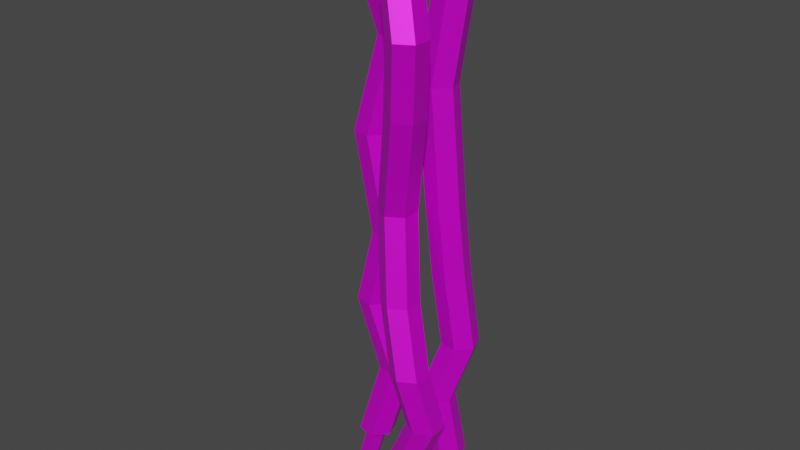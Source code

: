 # Source: Copper_Wires.blend  (saved by Blender 2.93.21; exported with 4.5.12 LTS)
import bpy
from mathutils import Matrix  # noqa: F401  (used for matrix-valued properties, if any)

bpy.ops.wm.read_factory_settings(use_empty=True)
scene = bpy.context.scene
scene.name = 'Scene'

# ---- collections
col_collection = bpy.data.collections.new('Collection'); scene.collection.children.link(col_collection)

# ---- images (referenced by path relative to the original .blend; pixels are not part of the script)
import os
ASSET_DIR = os.environ.get("B2B_ASSET_DIR", "")  # directory of the original .blend (textures are referenced by path, not embedded)
HERE = os.path.dirname(os.path.abspath(__file__))  # packed textures are extracted next to this script under _unpacked/

def load_image(name, relpath, width, height, colorspace="sRGB"):
    """Load a texture the original file referenced (path relative to the .blend, or extracted next to this script)."""
    p = next((c for c in (os.path.join(HERE, relpath), os.path.join(ASSET_DIR, relpath)) if relpath and os.path.exists(c)), "")
    if p:
        img = bpy.data.images.load(p, check_existing=True)
        img.name = name
    else:  # same state as the original file: an image datablock whose file is absent (Cycles renders it pink)
        img = bpy.data.images.new(name, width, height)
        img.source = "FILE"
        img.filepath = "//" + (relpath or name)
    img.colorspace_settings.name = colorspace
    return img
img_wires_texture_png = load_image('Wires_Texture.png', 'Wires.png', 1024, 1024, 'sRGB')

# ---- materials (node trees are filled in below, after node groups)
mat_wiremat = bpy.data.materials.new('WireMat')
mat_wiremat.use_transparent_shadow = False
mat_wiremat.roughness = 0.4364
mat_wiremat.metallic = 0.4682

# ---- material node trees
mat_wiremat.use_nodes = True; mat_wiremat.node_tree.nodes.clear()
_N = mat_wiremat.node_tree.nodes; _L = mat_wiremat.node_tree.links
n0 = _N.new('ShaderNodeBsdfPrincipled'); n0.name = 'Principled BSDF'; n0.location = (10, 300)
n0.distribution = 'GGX'
n0.subsurface_method = 'BURLEY'
n0.inputs[1].default_value = 0.4682
n0.inputs[2].default_value = 0.4364
n0.inputs[3].default_value = 1.45
n0.inputs[27].default_value = (0.0, 0.0, 0.0, 1.0)
n0.inputs[28].default_value = 1.0
n1 = _N.new('ShaderNodeOutputMaterial'); n1.name = 'Material Output'; n1.location = (300, 300)
n2 = _N.new('ShaderNodeNormalMap'); n2.name = 'Normal Map'; n2.location = (-300, -300)
n2.label = 'Normal/Map'
n2.inputs[0].default_value = 0.0
n3 = _N.new('ShaderNodeTexImage'); n3.name = 'Image Texture'; n3.location = (-300, 600)
n3.image = img_wires_texture_png
_L.new(n0.outputs[0], n1.inputs[0])
_L.new(n2.outputs[0], n0.inputs[5])
_L.new(n3.outputs[0], n0.inputs[0])
n1.is_active_output = True

# ---- world
world_world = bpy.data.worlds.new('World'); scene.world = world_world
world_world.use_nodes = True; world_world.node_tree.nodes.clear()
_N = world_world.node_tree.nodes; _L = world_world.node_tree.links
n0 = _N.new('ShaderNodeOutputWorld'); n0.name = 'World Output'; n0.location = (300, 300)
n1 = _N.new('ShaderNodeBackground'); n1.name = 'Background'; n1.location = (10, 300)
n1.inputs[0].default_value = (0.05088, 0.05088, 0.05088, 1.0)
_L.new(n1.outputs[0], n0.inputs[0])
n0.is_active_output = True
world_world.color = (0.05088, 0.05088, 0.05088)
world_world.use_sun_shadow = False
world_world.sun_shadow_jitter_overblur = 0.0

# ---- meshes
me_cylinder_002 = bpy.data.meshes.new('Cylinder.002')
me_cylinder_002.from_pydata([(1.484e-06, -100.0, -56.87), (1.484e-06, 2581.0, -56.87), (49.25, -100.0, -28.44), (49.25, 2581.0, -28.44), (49.25, -100.0, 28.44), (49.25, 2581.0, 28.44), (-4.29e-06, -100.0, 56.87), (-4.29e-06, 2581.0, 56.87), (-49.25, -100.0, 28.44), (-49.25, 2581.0, 28.44), (-49.25, -100.0, -28.44), (-49.25, 2581.0, -28.44), (0.0, -100.0, -100.0), (86.6, -100.0, -50.0), (86.6, 2581.0, -50.0), (0.0, 2581.0, -100.0), (86.6, -100.0, 50.0), (86.6, 2581.0, 50.0), (-8.742e-06, -100.0, 100.0), (-8.742e-06, 2581.0, 100.0), (-86.6, -100.0, 50.0), (-86.6, 2581.0, 50.0), (-86.6, -100.0, -50.0), (-86.6, 2581.0, -50.0), (-22.58, 2771.0, 1.965), (-71.84, 2771.0, -26.47), (-22.58, 2771.0, 58.84), (-71.84, 2771.0, 87.27), (-121.1, 2771.0, 58.84), (-121.1, 2771.0, 1.965), (-64.12, -257.2, -73.4), (-14.87, -257.2, -44.97), (-14.87, -257.2, 11.9), (-64.12, -257.2, 40.34), (-113.4, -257.2, 11.9), (-113.4, -257.2, -44.97), (104.8, 2314.0, -21.3), (191.4, 2314.0, 28.7), (191.4, 2314.0, 128.7), (104.8, 2314.0, 178.7), (18.16, 2314.0, 128.7), (18.16, 2314.0, 28.7), (141.0, 1929.0, -18.54), (141.0, 1929.0, 81.46), (54.45, 1929.0, 131.5), (-32.16, 1929.0, 81.46), (-32.16, 1929.0, -18.54), (54.45, 1929.0, -68.54), (10.81, 1392.0, -124.3), (10.81, 1392.0, -24.31), (-75.8, 1392.0, 25.69), (-162.4, 1392.0, -24.31), (-162.4, 1392.0, -124.3), (-75.8, 1392.0, -174.3), (86.6, 947.5, -50.0), (86.6, 947.5, 50.0), (-8.742e-06, 947.5, 100.0), (-86.6, 947.5, 50.0), (-86.6, 947.5, -50.0), (0.0, 947.5, -100.0), (197.4, 603.8, 11.85), (197.4, 603.8, 111.9), (110.8, 603.8, 161.9), (24.23, 603.8, 111.9), (24.23, 603.8, 11.85), (110.8, 603.8, -38.15), (254.0, 277.5, -50.0), (254.0, 277.5, 50.0), (167.4, 277.5, 100.0), (80.75, 277.5, 50.0), (80.75, 277.5, -50.0), (167.4, 277.5, -100.0), (104.4, -96.71, -245.5), (104.4, 2585.0, -245.5), (48.67, -96.71, -256.6), (48.67, 2585.0, -256.6), (30.43, -96.71, -310.5), (30.43, 2585.0, -310.5), (67.96, -96.71, -353.2), (67.96, 2585.0, -353.2), (123.7, -96.71, -342.1), (123.7, 2585.0, -342.1), (142.0, -96.71, -288.2), (142.0, 2585.0, -288.2), (118.3, -96.71, -204.6), (20.21, -96.71, -224.2), (20.21, 2585.0, -224.2), (118.3, 2585.0, -204.6), (-11.86, -96.71, -318.9), (-11.86, 2585.0, -318.9), (54.13, -96.71, -394.1), (54.13, 2585.0, -394.1), (152.2, -96.71, -374.5), (152.2, 2585.0, -374.5), (184.3, -96.71, -279.8), (184.3, 2585.0, -279.8), (83.7, 2887.0, -291.7), (138.5, 2886.0, -276.5), (69.47, 2889.0, -346.7), (110.0, 2888.0, -386.6), (164.8, 2886.0, -371.4), (179.0, 2885.0, -316.4), (139.6, -319.8, -293.7), (83.81, -319.8, -304.8), (65.57, -319.8, -358.7), (103.1, -319.8, -401.4), (158.9, -319.8, -390.3), (177.1, -319.8, -336.4), (45.95, 2005.0, -166.4), (-52.11, 2005.0, -185.9), (-84.19, 2005.0, -280.6), (-18.2, 2005.0, -355.8), (79.87, 2005.0, -336.2), (111.9, 2005.0, -241.5), (-11.82, 1390.0, -205.5), (-43.9, 1390.0, -300.2), (22.09, 1390.0, -375.3), (120.2, 1390.0, -355.7), (152.2, 1390.0, -261.0), (86.24, 1390.0, -185.9), (20.21, 1006.0, -224.2), (-11.86, 1006.0, -318.9), (54.13, 1006.0, -394.1), (152.2, 1006.0, -374.5), (184.3, 1006.0, -279.8), (118.3, 1006.0, -204.6), (73.48, 612.3, -242.2), (41.4, 612.3, -337.0), (107.4, 612.3, -412.1), (205.5, 612.3, -392.5), (237.5, 612.3, -297.8), (171.5, 612.3, -222.7), (-21.07, 283.9, -175.2), (-53.14, 283.9, -269.9), (12.85, 283.9, -345.0), (110.9, 283.9, -325.4), (143.0, 283.9, -230.7), (77.0, 283.9, -155.6), (-309.5, -87.45, -147.1), (-309.5, 2594.0, -147.1), (-365.3, -87.45, -158.2), (-365.3, 2594.0, -158.2), (-383.5, -87.45, -212.1), (-383.5, 2594.0, -212.1), (-346.0, -87.45, -254.8), (-346.0, 2594.0, -254.8), (-290.2, -87.45, -243.7), (-290.2, 2594.0, -243.7), (-272.0, -87.45, -189.8), (-272.0, 2594.0, -189.8), (-295.7, -87.45, -106.2), (-393.7, -87.45, -125.8), (-393.7, 2594.0, -125.8), (-295.7, 2594.0, -106.2), (-425.8, -87.45, -220.5), (-425.8, 2594.0, -220.5), (-359.8, -87.45, -295.7), (-359.8, 2594.0, -295.7), (-261.8, -87.45, -276.1), (-261.8, 2594.0, -276.1), (-229.7, -87.45, -181.4), (-229.7, 2594.0, -181.4), (-409.6, 2814.0, -153.8), (-353.8, 2814.0, -142.7), (-427.8, 2814.0, -207.7), (-390.3, 2814.0, -250.4), (-334.5, 2814.0, -239.3), (-316.3, 2814.0, -185.4), (-376.5, -306.2, -150.3), (-432.3, -306.2, -161.5), (-450.5, -306.2, -215.3), (-413.0, -306.2, -258.1), (-357.2, -306.2, -246.9), (-339.0, -306.2, -193.1), (-175.9, 2201.0, -146.9), (-273.9, 2201.0, -166.5), (-306.0, 2201.0, -261.2), (-240.0, 2201.0, -336.4), (-142.0, 2201.0, -316.8), (-109.9, 2201.0, -222.1), (-393.7, 1704.0, -125.8), (-425.8, 1704.0, -220.5), (-359.8, 1704.0, -295.7), (-261.8, 1704.0, -276.1), (-229.7, 1704.0, -181.4), (-295.7, 1704.0, -106.2), (-308.6, 1163.0, -152.7), (-340.7, 1163.0, -247.4), (-274.7, 1163.0, -322.5), (-176.6, 1163.0, -302.9), (-144.5, 1163.0, -208.2), (-210.5, 1163.0, -133.1), (-393.7, 757.5, -125.8), (-425.8, 757.5, -220.5), (-359.8, 757.5, -295.7), (-261.8, 757.5, -276.1), (-229.7, 757.5, -181.4), (-295.7, 757.5, -106.2), (-274.9, 351.9, -161.8), (-307.0, 351.9, -256.5), (-241.0, 351.9, -331.7), (-142.9, 351.9, -312.1), (-110.8, 351.9, -217.4), (-176.8, 351.9, -142.2)], [], [(36, 15, 14, 37), (37, 14, 17, 38), (38, 17, 19, 39), (39, 19, 21, 40), (1, 11, 29, 25), (40, 21, 23, 41), (41, 23, 15, 36), (0, 2, 31, 30), (2, 0, 12, 13), (1, 3, 14, 15), (4, 2, 13, 16), (3, 5, 17, 14), (6, 4, 16, 18), (5, 7, 19, 17), (8, 6, 18, 20), (7, 9, 21, 19), (10, 8, 20, 22), (9, 11, 23, 21), (0, 10, 22, 12), (11, 1, 15, 23), (24, 25, 29, 28, 27, 26), (11, 9, 28, 29), (9, 7, 27, 28), (7, 5, 26, 27), (5, 3, 24, 26), (3, 1, 25, 24), (30, 31, 32, 33, 34, 35), (10, 0, 30, 35), (8, 10, 35, 34), (6, 8, 34, 33), (4, 6, 33, 32), (2, 4, 32, 31), (46, 41, 36, 47), (45, 40, 41, 46), (44, 39, 40, 45), (43, 38, 39, 44), (42, 37, 38, 43), (47, 36, 37, 42), (53, 47, 42, 48), (48, 42, 43, 49), (49, 43, 44, 50), (50, 44, 45, 51), (51, 45, 46, 52), (52, 46, 47, 53), (58, 52, 53, 59), (57, 51, 52, 58), (56, 50, 51, 57), (55, 49, 50, 56), (54, 48, 49, 55), (59, 53, 48, 54), (65, 59, 54, 60), (60, 54, 55, 61), (61, 55, 56, 62), (62, 56, 57, 63), (63, 57, 58, 64), (64, 58, 59, 65), (70, 64, 65, 71), (69, 63, 64, 70), (68, 62, 63, 69), (67, 61, 62, 68), (66, 60, 61, 67), (71, 65, 60, 66), (12, 71, 66, 13), (13, 66, 67, 16), (16, 67, 68, 18), (18, 68, 69, 20), (20, 69, 70, 22), (22, 70, 71, 12), (108, 87, 86, 109), (109, 86, 89, 110), (110, 89, 91, 111), (111, 91, 93, 112), (73, 83, 101, 97), (112, 93, 95, 113), (113, 95, 87, 108), (72, 74, 103, 102), (74, 72, 84, 85), (73, 75, 86, 87), (76, 74, 85, 88), (75, 77, 89, 86), (78, 76, 88, 90), (77, 79, 91, 89), (80, 78, 90, 92), (79, 81, 93, 91), (82, 80, 92, 94), (81, 83, 95, 93), (72, 82, 94, 84), (83, 73, 87, 95), (96, 97, 101, 100, 99, 98), (83, 81, 100, 101), (81, 79, 99, 100), (79, 77, 98, 99), (77, 75, 96, 98), (75, 73, 97, 96), (102, 103, 104, 105, 106, 107), (82, 72, 102, 107), (80, 82, 107, 106), (78, 80, 106, 105), (76, 78, 105, 104), (74, 76, 104, 103), (118, 113, 108, 119), (117, 112, 113, 118), (116, 111, 112, 117), (115, 110, 111, 116), (114, 109, 110, 115), (119, 108, 109, 114), (125, 119, 114, 120), (120, 114, 115, 121), (121, 115, 116, 122), (122, 116, 117, 123), (123, 117, 118, 124), (124, 118, 119, 125), (130, 124, 125, 131), (129, 123, 124, 130), (128, 122, 123, 129), (127, 121, 122, 128), (126, 120, 121, 127), (131, 125, 120, 126), (137, 131, 126, 132), (132, 126, 127, 133), (133, 127, 128, 134), (134, 128, 129, 135), (135, 129, 130, 136), (136, 130, 131, 137), (94, 136, 137, 84), (92, 135, 136, 94), (90, 134, 135, 92), (88, 133, 134, 90), (85, 132, 133, 88), (84, 137, 132, 85), (174, 153, 152, 175), (175, 152, 155, 176), (176, 155, 157, 177), (177, 157, 159, 178), (139, 149, 167, 163), (178, 159, 161, 179), (179, 161, 153, 174), (138, 140, 169, 168), (140, 138, 150, 151), (139, 141, 152, 153), (142, 140, 151, 154), (141, 143, 155, 152), (144, 142, 154, 156), (143, 145, 157, 155), (146, 144, 156, 158), (145, 147, 159, 157), (148, 146, 158, 160), (147, 149, 161, 159), (138, 148, 160, 150), (149, 139, 153, 161), (162, 163, 167, 166, 165, 164), (149, 147, 166, 167), (147, 145, 165, 166), (145, 143, 164, 165), (143, 141, 162, 164), (141, 139, 163, 162), (168, 169, 170, 171, 172, 173), (148, 138, 168, 173), (146, 148, 173, 172), (144, 146, 172, 171), (142, 144, 171, 170), (140, 142, 170, 169), (184, 179, 174, 185), (183, 178, 179, 184), (182, 177, 178, 183), (181, 176, 177, 182), (180, 175, 176, 181), (185, 174, 175, 180), (191, 185, 180, 186), (186, 180, 181, 187), (187, 181, 182, 188), (188, 182, 183, 189), (189, 183, 184, 190), (190, 184, 185, 191), (196, 190, 191, 197), (195, 189, 190, 196), (194, 188, 189, 195), (193, 187, 188, 194), (192, 186, 187, 193), (197, 191, 186, 192), (203, 197, 192, 198), (198, 192, 193, 199), (199, 193, 194, 200), (200, 194, 195, 201), (201, 195, 196, 202), (202, 196, 197, 203), (160, 202, 203, 150), (158, 201, 202, 160), (156, 200, 201, 158), (154, 199, 200, 156), (151, 198, 199, 154), (150, 203, 198, 151)])
me_cylinder_002.polygons.foreach_set('use_smooth', [True] * 192)
_k = set([(0, 2), (0, 10), (0, 30), (1, 3), (1, 11), (1, 25), (2, 4), (2, 31), (3, 5), (3, 24), (4, 6), (4, 32), (5, 7), (5, 26), (6, 8), (6, 33), (7, 9), (7, 27), (8, 10), (8, 34), (9, 11), (9, 28), (10, 35), (11, 29), (12, 13), (12, 22), (12, 71), (13, 16), (13, 66), (14, 15), (14, 17), (14, 37), (15, 23), (15, 36), (16, 18), (16, 67), (17, 19), (17, 38), (18, 20), (18, 68), (19, 21), (19, 39), (20, 22), (20, 69), (21, 23), (21, 40), (22, 70), (23, 41), (24, 25), (24, 26), (25, 29), (26, 27), (27, 28), (28, 29), (30, 31), (30, 35), (31, 32), (32, 33), (33, 34), (34, 35), (36, 37), (36, 41), (36, 47), (37, 38), (37, 42), (38, 39), (38, 43), (39, 40), (39, 44), (40, 41), (40, 45), (41, 46), (42, 43), (42, 48), (43, 44), (43, 49), (44, 50), (45, 46), (45, 51), (46, 47), (46, 52), (47, 53), (48, 49), (48, 53), (48, 54), (49, 50), (49, 55), (50, 51), (50, 56), (51, 52), (51, 57), (52, 53), (52, 58), (53, 59), (54, 55), (54, 59), (54, 60), (55, 56), (55, 61), (56, 57), (56, 62), (57, 58), (57, 63), (58, 59), (58, 64), (59, 65), (60, 61), (60, 65), (60, 66), (61, 62), (61, 67), (62, 63), (62, 68), (63, 64), (63, 69), (64, 65), (64, 70), (65, 71), (66, 67), (66, 71), (67, 68), (68, 69), (69, 70), (70, 71), (72, 74), (72, 82), (72, 102), (73, 75), (73, 83), (73, 97), (74, 76), (74, 103), (75, 77), (75, 96), (76, 78), (76, 104), (77, 79), (77, 98), (78, 80), (78, 105), (79, 81), (79, 99), (80, 82), (80, 106), (81, 83), (81, 100), (82, 107), (83, 101), (84, 85), (84, 94), (84, 137), (85, 88), (85, 132), (86, 87), (86, 89), (86, 109), (87, 95), (87, 108), (88, 90), (88, 133), (89, 91), (89, 110), (90, 92), (90, 134), (91, 93), (91, 111), (92, 94), (92, 135), (93, 95), (93, 112), (94, 136), (95, 113), (96, 97), (96, 98), (97, 101), (98, 99), (99, 100), (100, 101), (102, 103), (102, 107), (103, 104), (104, 105), (105, 106), (106, 107), (108, 109), (108, 113), (108, 119), (109, 110), (109, 114), (110, 111), (110, 115), (111, 112), (111, 116), (112, 113), (112, 117), (113, 118), (114, 115), (114, 119), (114, 120), (115, 121), (116, 117), (116, 122), (117, 118), (117, 123), (118, 124), (119, 125), (120, 121), (120, 126), (121, 122), (121, 127), (122, 128), (123, 124), (123, 129), (124, 125), (124, 130), (125, 131), (126, 127), (126, 131), (126, 132), (127, 128), (127, 133), (128, 129), (128, 134), (129, 130), (129, 135), (130, 131), (130, 136), (131, 137), (132, 133), (132, 137), (133, 134), (134, 135), (135, 136), (136, 137), (138, 140), (138, 148), (138, 168), (139, 141), (139, 149), (139, 163), (140, 142), (140, 169), (141, 143), (141, 162), (142, 144), (142, 170), (143, 145), (143, 164), (144, 146), (144, 171), (145, 147), (145, 165), (146, 148), (146, 172), (147, 149), (147, 166), (148, 173), (149, 167), (150, 151), (150, 160), (150, 203), (151, 154), (151, 198), (152, 153), (152, 155), (152, 175), (153, 161), (153, 174), (154, 156), (154, 199), (155, 157), (155, 176), (156, 158), (156, 200), (157, 159), (157, 177), (158, 160), (158, 201), (159, 161), (159, 178), (160, 202), (161, 179), (162, 163), (162, 164), (163, 167), (164, 165), (165, 166), (166, 167), (168, 169), (168, 173), (169, 170), (170, 171), (171, 172), (172, 173), (174, 175), (174, 179), (174, 185), (175, 176), (175, 180), (176, 177), (176, 181), (177, 178), (177, 182), (178, 179), (178, 183), (179, 184), (180, 181), (180, 185), (180, 186), (181, 182), (181, 187), (182, 183), (182, 188), (183, 184), (183, 189), (184, 185), (184, 190), (185, 191), (186, 187), (186, 191), (186, 192), (187, 188), (187, 193), (188, 189), (188, 194), (189, 190), (189, 195), (190, 191), (190, 196), (191, 197), (192, 193), (192, 197), (192, 198), (193, 194), (193, 199), (194, 195), (194, 200), (195, 196), (195, 201), (196, 197), (196, 202), (197, 203), (198, 199), (198, 203), (199, 200), (200, 201), (201, 202), (202, 203)])
me_cylinder_002.attributes.new('sharp_edge', 'BOOLEAN', 'EDGE').data.foreach_set('value', [ (min(e.vertices), max(e.vertices)) in _k for e in me_cylinder_002.edges])
_uv = me_cylinder_002.uv_layers.new(name='UVMap')
_uv.uv.foreach_set('vector', [0.3799, 0.8711, 0.3781, 0.9504, 0.3573, 0.9433, 0.348, 0.866, 0.348, 0.866, 0.3573, 0.9433, 0.3306, 0.9423, 0.3197, 0.8658, 0.3197, 0.8658, 0.3306, 0.9423, 0.3026, 0.9547, 0.291, 0.8702, 0.291, 0.8702, 0.3026, 0.9547, 0.2793, 0.9867, 0.2581, 0.8792, 0.7657, 0.5608, 0.7666, 0.5867, 0.7056, 0.6011, 0.7097, 0.5892, 0.4506, 0.8803, 0.4165, 0.9709, 0.3952, 0.9579, 0.4168, 0.8772, 0.4168, 0.8772, 0.3952, 0.9579, 0.3781, 0.9504, 0.3799, 0.8711, 0.666, 0.6843, 0.6663, 0.652, 0.7176, 0.6794, 0.7181, 0.6879, 0.3452, 0.03473, 0.3631, 0.02846, 0.3668, 0.03976, 0.3454, 0.04702, 0.3731, 0.961, 0.3538, 0.9564, 0.3573, 0.9433, 0.3781, 0.9504, 0.3256, 0.03465, 0.3452, 0.03473, 0.3454, 0.04702, 0.3217, 0.04663, 0.3538, 0.9564, 0.3323, 0.9569, 0.3306, 0.9423, 0.3573, 0.9433, 0.3079, 0.02755, 0.3256, 0.03465, 0.3217, 0.04663, 0.3003, 0.03662, 0.3323, 0.9569, 0.3122, 0.9672, 0.3026, 0.9547, 0.3306, 0.9423, 0.2955, 0.01213, 0.3079, 0.02755, 0.3003, 0.03662, 0.2807, 0.01441, 0.3122, 0.9672, 0.2997, 0.9886, 0.2793, 0.9867, 0.3026, 0.9547, 0.379, 0.01756, 0.3928, 0.0002066, 0.4113, 0.005828, 0.3867, 0.02832, 0.4044, 0.9766, 0.3899, 0.9664, 0.3952, 0.9579, 0.4165, 0.9709, 0.3631, 0.02846, 0.379, 0.01756, 0.3867, 0.02832, 0.3668, 0.03976, 0.3899, 0.9664, 0.3731, 0.961, 0.3781, 0.9504, 0.3952, 0.9579, 0.7083, 0.579, 0.7097, 0.5892, 0.7056, 0.6011, 0.6677, 0.6131, 0.6857, 0.5815, 0.6988, 0.5755, 0.7666, 0.5867, 0.7666, 0.613, 0.6677, 0.6131, 0.7056, 0.6011, 0.6801, 0.5177, 0.7069, 0.5185, 0.6857, 0.5815, 0.6677, 0.6131, 0.7069, 0.5185, 0.7328, 0.5219, 0.6988, 0.5755, 0.6857, 0.5815, 0.7328, 0.5219, 0.7544, 0.537, 0.7083, 0.579, 0.6988, 0.5755, 0.7544, 0.537, 0.7657, 0.5608, 0.7097, 0.5892, 0.7083, 0.579, 0.7181, 0.6879, 0.7176, 0.6794, 0.7252, 0.6713, 0.7388, 0.6731, 0.7464, 0.6929, 0.7266, 0.6925, 0.6775, 0.7132, 0.666, 0.6843, 0.7181, 0.6879, 0.7266, 0.6925, 0.6891, 0.7335, 0.6775, 0.7132, 0.7266, 0.6925, 0.7464, 0.6929, 0.7155, 0.6164, 0.7464, 0.6202, 0.7464, 0.6929, 0.7388, 0.6731, 0.6858, 0.6268, 0.7155, 0.6164, 0.7388, 0.6731, 0.7252, 0.6713, 0.6663, 0.652, 0.6858, 0.6268, 0.7252, 0.6713, 0.7176, 0.6794, 0.4188, 0.7338, 0.4168, 0.8772, 0.3799, 0.8711, 0.3831, 0.7358, 0.4531, 0.7397, 0.4506, 0.8803, 0.4168, 0.8772, 0.4188, 0.7338, 0.2833, 0.7479, 0.291, 0.8702, 0.2581, 0.8792, 0.2496, 0.7419, 0.3172, 0.7492, 0.3197, 0.8658, 0.291, 0.8702, 0.2833, 0.7479, 0.3502, 0.7436, 0.348, 0.866, 0.3197, 0.8658, 0.3172, 0.7492, 0.3831, 0.7358, 0.3799, 0.8711, 0.348, 0.866, 0.3502, 0.7436, 0.3879, 0.5385, 0.3831, 0.7358, 0.3502, 0.7436, 0.3528, 0.5397, 0.3528, 0.5397, 0.3502, 0.7436, 0.3172, 0.7492, 0.3145, 0.5402, 0.3145, 0.5402, 0.3172, 0.7492, 0.2833, 0.7479, 0.2749, 0.5393, 0.2749, 0.5393, 0.2833, 0.7479, 0.2496, 0.7419, 0.2378, 0.5379, 0.4557, 0.5386, 0.4531, 0.7397, 0.4188, 0.7338, 0.4215, 0.5381, 0.4215, 0.5381, 0.4188, 0.7338, 0.3831, 0.7358, 0.3879, 0.5385, 0.4209, 0.3848, 0.4215, 0.5381, 0.3879, 0.5385, 0.3853, 0.3806, 0.4549, 0.379, 0.4557, 0.5386, 0.4215, 0.5381, 0.4209, 0.3848, 0.2803, 0.3673, 0.2749, 0.5393, 0.2378, 0.5379, 0.2467, 0.3757, 0.3163, 0.3641, 0.3145, 0.5402, 0.2749, 0.5393, 0.2803, 0.3673, 0.3515, 0.3703, 0.3528, 0.5397, 0.3145, 0.5402, 0.3163, 0.3641, 0.3853, 0.3806, 0.3879, 0.5385, 0.3528, 0.5397, 0.3515, 0.3703, 0.3833, 0.2464, 0.3853, 0.3806, 0.3515, 0.3703, 0.3489, 0.2403, 0.3489, 0.2403, 0.3515, 0.3703, 0.3163, 0.3641, 0.3159, 0.2398, 0.3159, 0.2398, 0.3163, 0.3641, 0.2803, 0.3673, 0.2858, 0.2447, 0.2858, 0.2447, 0.2803, 0.3673, 0.2467, 0.3757, 0.2538, 0.2493, 0.4557, 0.2495, 0.4549, 0.379, 0.4209, 0.3848, 0.4193, 0.2517, 0.4193, 0.2517, 0.4209, 0.3848, 0.3853, 0.3806, 0.3833, 0.2464, 0.4037, 0.1338, 0.4193, 0.2517, 0.3833, 0.2464, 0.3738, 0.1386, 0.4388, 0.1318, 0.4557, 0.2495, 0.4193, 0.2517, 0.4037, 0.1338, 0.2946, 0.1431, 0.2858, 0.2447, 0.2538, 0.2493, 0.2627, 0.1352, 0.3226, 0.1459, 0.3159, 0.2398, 0.2858, 0.2447, 0.2946, 0.1431, 0.3478, 0.1433, 0.3489, 0.2403, 0.3159, 0.2398, 0.3226, 0.1459, 0.3738, 0.1386, 0.3833, 0.2464, 0.3489, 0.2403, 0.3478, 0.1433, 0.3668, 0.03976, 0.3738, 0.1386, 0.3478, 0.1433, 0.3454, 0.04702, 0.3454, 0.04702, 0.3478, 0.1433, 0.3226, 0.1459, 0.3217, 0.04663, 0.3217, 0.04663, 0.3226, 0.1459, 0.2946, 0.1431, 0.3003, 0.03662, 0.3003, 0.03662, 0.2946, 0.1431, 0.2627, 0.1352, 0.2807, 0.01441, 0.4113, 0.005828, 0.4388, 0.1318, 0.4037, 0.1338, 0.3867, 0.02832, 0.3867, 0.02832, 0.4037, 0.1338, 0.3738, 0.1386, 0.3668, 0.03976, 0.09523, 0.2128, 0.102, 0.04857, 0.1272, 0.05134, 0.1296, 0.2147, 0.1296, 0.2147, 0.1272, 0.05134, 0.1544, 0.04728, 0.1639, 0.2147, 0.1639, 0.2147, 0.1544, 0.04728, 0.1821, 0.03524, 0.1995, 0.2127, 0.1995, 0.2127, 0.1821, 0.03524, 0.2119, 0.00674, 0.2374, 0.2098, 0.7444, 0.001732, 0.7692, 0.0004248, 0.7791, 0.1001, 0.7657, 0.08805, 0.02255, 0.2056, 0.05567, 0.02123, 0.07949, 0.04041, 0.05963, 0.2094, 0.05963, 0.2094, 0.07949, 0.04041, 0.102, 0.04857, 0.09523, 0.2128, 0.7115, 0.5112, 0.6864, 0.4934, 0.7418, 0.4399, 0.7517, 0.446, 0.1179, 0.9637, 0.09767, 0.9688, 0.09394, 0.9557, 0.1181, 0.9507, 0.1058, 0.0358, 0.128, 0.03683, 0.1272, 0.05134, 0.102, 0.04857, 0.1377, 0.9645, 0.1179, 0.9637, 0.1181, 0.9507, 0.1413, 0.953, 0.128, 0.03683, 0.1511, 0.03224, 0.1544, 0.04728, 0.1272, 0.05134, 0.1552, 0.9701, 0.1377, 0.9645, 0.1413, 0.953, 0.1615, 0.9611, 0.1511, 0.03224, 0.173, 0.02092, 0.1821, 0.03524, 0.1544, 0.04728, 0.1683, 0.9835, 0.1552, 0.9701, 0.1615, 0.9611, 0.1821, 0.9799, 0.173, 0.02092, 0.1903, 0.0002066, 0.2119, 0.00674, 0.1821, 0.03524, 0.07881, 0.9802, 0.06388, 0.9998, 0.04369, 0.9946, 0.07001, 0.9677, 0.07061, 0.01634, 0.08605, 0.03017, 0.07949, 0.04041, 0.05567, 0.02123, 0.09767, 0.9688, 0.07881, 0.9802, 0.07001, 0.9677, 0.09394, 0.9557, 0.08605, 0.03017, 0.1058, 0.0358, 0.102, 0.04857, 0.07949, 0.04041, 0.7552, 0.08755, 0.7657, 0.08805, 0.7791, 0.1001, 0.7956, 0.1777, 0.7459, 0.1114, 0.7493, 0.09662, 0.7692, 0.0004248, 0.7956, 0.0002066, 0.7956, 0.1777, 0.7791, 0.1001, 0.666, 0.05798, 0.6824, 0.03834, 0.7459, 0.1114, 0.7956, 0.1777, 0.6824, 0.03834, 0.6998, 0.02079, 0.7493, 0.09662, 0.7459, 0.1114, 0.6998, 0.02079, 0.7208, 0.008334, 0.7552, 0.08755, 0.7493, 0.09662, 0.7208, 0.008334, 0.7444, 0.001732, 0.7657, 0.08805, 0.7552, 0.08755, 0.7517, 0.446, 0.7418, 0.4399, 0.7364, 0.4299, 0.7433, 0.4176, 0.773, 0.4101, 0.7646, 0.4395, 0.7419, 0.517, 0.7115, 0.5112, 0.7517, 0.446, 0.7646, 0.4395, 0.773, 0.5173, 0.7419, 0.517, 0.7646, 0.4395, 0.773, 0.4101, 0.666, 0.4366, 0.666, 0.4058, 0.773, 0.4101, 0.7433, 0.4176, 0.6706, 0.467, 0.666, 0.4366, 0.7433, 0.4176, 0.7364, 0.4299, 0.6864, 0.4934, 0.6706, 0.467, 0.7364, 0.4299, 0.7418, 0.4399, 0.05103, 0.4366, 0.05963, 0.2094, 0.09523, 0.2128, 0.0876, 0.4349, 0.01381, 0.4358, 0.02255, 0.2056, 0.05963, 0.2094, 0.05103, 0.4366, 0.1985, 0.4382, 0.1995, 0.2127, 0.2374, 0.2098, 0.2358, 0.4411, 0.1617, 0.4347, 0.1639, 0.2147, 0.1995, 0.2127, 0.1985, 0.4382, 0.1245, 0.4334, 0.1296, 0.2147, 0.1639, 0.2147, 0.1617, 0.4347, 0.0876, 0.4349, 0.09523, 0.2128, 0.1296, 0.2147, 0.1245, 0.4334, 0.08482, 0.5785, 0.0876, 0.4349, 0.1245, 0.4334, 0.1217, 0.576, 0.1217, 0.576, 0.1245, 0.4334, 0.1617, 0.4347, 0.1587, 0.577, 0.1587, 0.577, 0.1617, 0.4347, 0.1985, 0.4382, 0.1952, 0.5813, 0.1952, 0.5813, 0.1985, 0.4382, 0.2358, 0.4411, 0.2329, 0.585, 0.008631, 0.5798, 0.01381, 0.4358, 0.05103, 0.4366, 0.04722, 0.5811, 0.04722, 0.5811, 0.05103, 0.4366, 0.0876, 0.4349, 0.08482, 0.5785, 0.0377, 0.73, 0.04722, 0.5811, 0.08482, 0.5785, 0.07523, 0.7329, 0.0002066, 0.7294, 0.008631, 0.5798, 0.04722, 0.5811, 0.0377, 0.73, 0.1991, 0.7344, 0.1952, 0.5813, 0.2329, 0.585, 0.2374, 0.7356, 0.1592, 0.7357, 0.1587, 0.577, 0.1952, 0.5813, 0.1991, 0.7344, 0.1167, 0.7351, 0.1217, 0.576, 0.1587, 0.577, 0.1592, 0.7357, 0.07523, 0.7329, 0.08482, 0.5785, 0.1217, 0.576, 0.1167, 0.7351, 0.08733, 0.8572, 0.07523, 0.7329, 0.1167, 0.7351, 0.1164, 0.8589, 0.1164, 0.8589, 0.1167, 0.7351, 0.1592, 0.7357, 0.1445, 0.8597, 0.1445, 0.8597, 0.1592, 0.7357, 0.1991, 0.7344, 0.1753, 0.8605, 0.1753, 0.8605, 0.1991, 0.7344, 0.2374, 0.7356, 0.2106, 0.8643, 0.01522, 0.8618, 0.0002066, 0.7294, 0.0377, 0.73, 0.05367, 0.8569, 0.05367, 0.8569, 0.0377, 0.73, 0.07523, 0.7329, 0.08733, 0.8572, 0.07001, 0.9677, 0.05367, 0.8569, 0.08733, 0.8572, 0.09394, 0.9557, 0.04369, 0.9946, 0.01522, 0.8618, 0.05367, 0.8569, 0.07001, 0.9677, 0.1615, 0.9611, 0.1753, 0.8605, 0.2106, 0.8643, 0.1821, 0.9799, 0.1413, 0.953, 0.1445, 0.8597, 0.1753, 0.8605, 0.1615, 0.9611, 0.1181, 0.9507, 0.1164, 0.8589, 0.1445, 0.8597, 0.1413, 0.953, 0.09394, 0.9557, 0.08733, 0.8572, 0.1164, 0.8589, 0.1181, 0.9507, 0.6172, 0.138, 0.606, 0.03106, 0.6293, 0.003595, 0.6496, 0.1335, 0.4725, 0.1329, 0.5004, 0.01896, 0.5196, 0.03525, 0.5061, 0.1373, 0.5061, 0.1373, 0.5196, 0.03525, 0.5371, 0.04323, 0.5365, 0.1402, 0.5365, 0.1402, 0.5371, 0.04323, 0.5586, 0.04719, 0.5633, 0.1413, 0.6733, 0.3342, 0.685, 0.316, 0.7255, 0.355, 0.7281, 0.368, 0.5633, 0.1413, 0.5586, 0.04719, 0.5828, 0.04352, 0.5894, 0.1406, 0.5894, 0.1406, 0.5828, 0.04352, 0.606, 0.03106, 0.6172, 0.138, 0.6722, 0.2542, 0.666, 0.2323, 0.7723, 0.1781, 0.7266, 0.2165, 0.6037, 0.8992, 0.5915, 0.8853, 0.5981, 0.8765, 0.6174, 0.8965, 0.5971, 0.01966, 0.61, 0.0002066, 0.6293, 0.003595, 0.606, 0.03106, 0.5181, 0.8967, 0.5017, 0.9149, 0.4819, 0.9076, 0.5102, 0.8843, 0.5129, 0.01532, 0.5252, 0.02718, 0.5196, 0.03525, 0.5004, 0.01896, 0.536, 0.8856, 0.5181, 0.8967, 0.5102, 0.8843, 0.5321, 0.8734, 0.5252, 0.02718, 0.541, 0.03275, 0.5371, 0.04323, 0.5196, 0.03525, 0.5549, 0.8796, 0.536, 0.8856, 0.5321, 0.8734, 0.5543, 0.8673, 0.541, 0.03275, 0.5596, 0.03472, 0.5586, 0.04719, 0.5371, 0.04323, 0.5743, 0.8794, 0.5549, 0.8796, 0.5543, 0.8673, 0.5776, 0.8679, 0.5596, 0.03472, 0.5793, 0.03076, 0.5828, 0.04352, 0.5586, 0.04719, 0.5915, 0.8853, 0.5743, 0.8794, 0.5776, 0.8679, 0.5981, 0.8765, 0.5793, 0.03076, 0.5971, 0.01966, 0.606, 0.03106, 0.5828, 0.04352, 0.7725, 0.4054, 0.7281, 0.368, 0.7255, 0.355, 0.7323, 0.3489, 0.7394, 0.3462, 0.7469, 0.3516, 0.685, 0.316, 0.7017, 0.3026, 0.7323, 0.3489, 0.7255, 0.355, 0.7017, 0.3026, 0.7224, 0.2961, 0.7394, 0.3462, 0.7323, 0.3489, 0.7224, 0.2961, 0.7441, 0.2943, 0.7469, 0.3516, 0.7394, 0.3462, 0.7441, 0.2943, 0.7725, 0.2931, 0.7725, 0.4054, 0.7469, 0.3516, 0.666, 0.3555, 0.6733, 0.3342, 0.7281, 0.368, 0.7725, 0.4054, 0.7266, 0.2165, 0.7723, 0.1781, 0.7472, 0.2337, 0.7383, 0.2368, 0.7314, 0.2374, 0.7265, 0.2307, 0.6838, 0.2724, 0.6722, 0.2542, 0.7266, 0.2165, 0.7265, 0.2307, 0.7015, 0.2845, 0.6838, 0.2724, 0.7265, 0.2307, 0.7314, 0.2374, 0.7227, 0.2888, 0.7015, 0.2845, 0.7314, 0.2374, 0.7383, 0.2368, 0.744, 0.2896, 0.7227, 0.2888, 0.7383, 0.2368, 0.7472, 0.2337, 0.7723, 0.2926, 0.744, 0.2896, 0.7472, 0.2337, 0.7723, 0.1781, 0.5968, 0.3018, 0.5894, 0.1406, 0.6172, 0.138, 0.6317, 0.3029, 0.5594, 0.3021, 0.5633, 0.1413, 0.5894, 0.1406, 0.5968, 0.3018, 0.5248, 0.3027, 0.5365, 0.1402, 0.5633, 0.1413, 0.5594, 0.3021, 0.4933, 0.3029, 0.5061, 0.1373, 0.5365, 0.1402, 0.5248, 0.3027, 0.4611, 0.3022, 0.4725, 0.1329, 0.5061, 0.1373, 0.4933, 0.3029, 0.6317, 0.3029, 0.6172, 0.138, 0.6496, 0.1335, 0.6655, 0.3037, 0.6205, 0.485, 0.6317, 0.3029, 0.6655, 0.3037, 0.6534, 0.4856, 0.4643, 0.4837, 0.4611, 0.3022, 0.4933, 0.3029, 0.498, 0.4844, 0.498, 0.4844, 0.4933, 0.3029, 0.5248, 0.3027, 0.5312, 0.4843, 0.5312, 0.4843, 0.5248, 0.3027, 0.5594, 0.3021, 0.5612, 0.484, 0.5612, 0.484, 0.5594, 0.3021, 0.5968, 0.3018, 0.5906, 0.4842, 0.5906, 0.4842, 0.5968, 0.3018, 0.6317, 0.3029, 0.6205, 0.485, 0.5942, 0.6257, 0.5906, 0.4842, 0.6205, 0.485, 0.6308, 0.6258, 0.5553, 0.6246, 0.5612, 0.484, 0.5906, 0.4842, 0.5942, 0.6257, 0.5195, 0.6229, 0.5312, 0.4843, 0.5612, 0.484, 0.5553, 0.6246, 0.4877, 0.6216, 0.498, 0.4844, 0.5312, 0.4843, 0.5195, 0.6229, 0.4598, 0.6222, 0.4643, 0.4837, 0.498, 0.4844, 0.4877, 0.6216, 0.6308, 0.6258, 0.6205, 0.485, 0.6534, 0.4856, 0.6655, 0.626, 0.61, 0.765, 0.6308, 0.6258, 0.6655, 0.626, 0.6413, 0.7691, 0.4642, 0.7644, 0.4598, 0.6222, 0.4877, 0.6216, 0.4964, 0.7617, 0.4964, 0.7617, 0.4877, 0.6216, 0.5195, 0.6229, 0.5288, 0.7608, 0.5288, 0.7608, 0.5195, 0.6229, 0.5553, 0.6246, 0.5566, 0.7614, 0.5566, 0.7614, 0.5553, 0.6246, 0.5942, 0.6257, 0.5828, 0.7628, 0.5828, 0.7628, 0.5942, 0.6257, 0.6308, 0.6258, 0.61, 0.765, 0.5776, 0.8679, 0.5828, 0.7628, 0.61, 0.765, 0.5981, 0.8765, 0.5543, 0.8673, 0.5566, 0.7614, 0.5828, 0.7628, 0.5776, 0.8679, 0.5321, 0.8734, 0.5288, 0.7608, 0.5566, 0.7614, 0.5543, 0.8673, 0.5102, 0.8843, 0.4964, 0.7617, 0.5288, 0.7608, 0.5321, 0.8734, 0.4819, 0.9076, 0.4642, 0.7644, 0.4964, 0.7617, 0.5102, 0.8843, 0.5981, 0.8765, 0.61, 0.765, 0.6413, 0.7691, 0.6174, 0.8965])
me_cylinder_002.materials.append(mat_wiremat)
me_cylinder_002.use_remesh_fix_poles = True
me_cylinder_002.use_remesh_preserve_attributes = False
me_cylinder_002.update()
me_cylinder_002.normals_split_custom_set([tuple(v) for v in zip(*[iter([0.4991, -0.05901, -0.8645, 0.4991, -0.05901, -0.8645, 0.4991, -0.05901, -0.8645, 0.4991, -0.05901, -0.8645, 0.9308, 0.3655, 0.0, 0.9308, 0.3655, 0.0, 0.9308, 0.3655, 0.0, 0.9308, 0.3655, 0.0, 0.4557, 0.4117, 0.7892, 0.4557, 0.4117, 0.7892, 0.4557, 0.4117, 0.7892, 0.4557, 0.4117, 0.7892, -0.4991, 0.05901, 0.8645, -0.4991, 0.05901, 0.8645, -0.4991, 0.05901, 0.8645, -0.4991, 0.05901, 0.8645, -0.4994, -0.05049, -0.8649, -0.4994, -0.05049, -0.8649, -0.4994, -0.05049, -0.8649, -0.4994, -0.05049, -0.8649, -0.9308, -0.3655, 0.0, -0.9308, -0.3655, 0.0, -0.9308, -0.3655, 0.0, -0.9308, -0.3655, 0.0, -0.4557, -0.4117, -0.7892, -0.4557, -0.4117, -0.7892, -0.4557, -0.4117, -0.7892, -0.4557, -0.4117, -0.7892, 0.4968, -0.1122, -0.8606, 0.4968, -0.1122, -0.8606, 0.4968, -0.1122, -0.8606, 0.4968, -0.1122, -0.8606, 0.0, -1.0, 1.615e-07, 0.0, -1.0, 3.333e-07, 0.0, -1.0, 3.333e-07, 0.0, -1.0, 1.615e-07, 0.0, 1.0, 0.0, 0.0, 1.0, 6.39e-07, 0.0, 1.0, 6.39e-07, 0.0, 1.0, 0.0, 0.0, -1.0, -5.209e-09, 0.0, -1.0, 1.615e-07, 0.0, -1.0, 1.615e-07, 0.0, -1.0, -5.209e-09, 0.0, 1.0, 6.39e-07, 0.0, 1.0, 6.39e-07, 0.0, 1.0, 6.39e-07, 0.0, 1.0, 6.39e-07, 0.0, -1.0, 0.0, 0.0, -1.0, -5.209e-09, 0.0, -1.0, -5.209e-09, 0.0, -1.0, 0.0, 0.0, 1.0, 6.39e-07, 0.0, 1.0, 0.0, 0.0, 1.0, 0.0, 0.0, 1.0, 6.39e-07, 0.0, -1.0, 0.0, 0.0, -1.0, 0.0, 0.0, -1.0, 0.0, 0.0, -1.0, 0.0, 0.0, 1.0, 0.0, 0.0, 1.0, -1.333e-06, 0.0, 1.0, -1.333e-06, 0.0, 1.0, 0.0, 0.0, -1.0, 1.667e-07, 0.0, -1.0, 0.0, 0.0, -1.0, 0.0, 0.0, -1.0, 1.667e-07, 0.0, 1.0, -1.333e-06, 0.0, 1.0, -1.333e-06, 0.0, 1.0, -1.333e-06, 0.0, 1.0, -1.333e-06, 0.0, -1.0, 3.333e-07, 0.0, -1.0, 1.667e-07, 0.0, -1.0, 1.667e-07, 0.0, -1.0, 3.333e-07, 0.0, 1.0, -1.333e-06, 0.0, 1.0, 0.0, 0.0, 1.0, 0.0, 0.0, 1.0, -1.333e-06, 0.0, 1.0, 1.859e-06, 0.0, 1.0, 1.859e-06, 0.0, 1.0, 1.859e-06, 0.0, 1.0, 1.859e-06, 0.0, 1.0, 1.859e-06, 0.0, 1.0, 1.859e-06, -0.9352, -0.3541, -1.354e-06, -0.9352, -0.3541, -1.354e-06, -0.9352, -0.3541, -1.354e-06, -0.9352, -0.3541, -1.354e-06, -0.4751, -0.3118, 0.8229, -0.4751, -0.3118, 0.8229, -0.4751, -0.3118, 0.8229, -0.4751, -0.3118, 0.8229, 0.4994, 0.05049, 0.8649, 0.4994, 0.05049, 0.8649, 0.4994, 0.05049, 0.8649, 0.4994, 0.05049, 0.8649, 0.9352, 0.3541, 1.998e-08, 0.9352, 0.3541, 1.998e-08, 0.9352, 0.3541, 1.998e-08, 0.9352, 0.3541, 1.998e-08, 0.4751, 0.3118, -0.8229, 0.4751, 0.3118, -0.8229, 0.4751, 0.3118, -0.8229, 0.4751, 0.3118, -0.8229, 0.0, -1.0, -1.162e-07, 0.0, -1.0, -1.162e-07, 0.0, -1.0, -1.162e-07, 0.0, -1.0, -1.162e-07, 0.0, -1.0, -1.162e-07, 0.0, -1.0, -1.162e-07, -0.4796, 0.283, -0.8306, -0.4796, 0.283, -0.8306, -0.4796, 0.283, -0.8306, -0.4796, 0.283, -0.8306, -0.9259, 0.3778, 1.012e-07, -0.9259, 0.3778, 1.012e-07, -0.9259, 0.3778, 1.012e-07, -0.9259, 0.3778, 1.012e-07, -0.4968, 0.1122, 0.8606, -0.4968, 0.1122, 0.8606, -0.4968, 0.1122, 0.8606, -0.4968, 0.1122, 0.8606, 0.4796, -0.283, 0.8306, 0.4796, -0.283, 0.8306, 0.4796, -0.283, 0.8306, 0.4796, -0.283, 0.8306, 0.9259, -0.3778, 2.536e-07, 0.9259, -0.3778, 2.536e-07, 0.9259, -0.3778, 2.536e-07, 0.9259, -0.3778, 2.536e-07, -0.4928, 0.1691, -0.8536, -0.4928, 0.1691, -0.8536, -0.4928, 0.1691, -0.8536, -0.4928, 0.1691, -0.8536, -0.9916, 0.1295, 0.0, -0.9916, 0.1295, 0.0, -0.9916, 0.1295, 0.0, -0.9916, 0.1295, 0.0, -0.4994, -0.04859, 0.865, -0.4996, -0.04085, 0.8653, -0.4996, -0.04085, 0.8653, -0.4996, -0.04145, 0.8653, 0.4928, -0.1691, 0.8536, 0.4928, -0.1691, 0.8536, 0.4928, -0.1691, 0.8536, 0.4928, -0.1691, 0.8536, 0.9916, -0.1295, 2.011e-07, 0.9916, -0.1295, 2.011e-07, 0.9916, -0.1295, 2.011e-07, 0.9916, -0.1295, 2.011e-07, 0.4996, 0.04141, -0.8653, 0.4996, 0.04085, -0.8653, 0.4996, 0.04085, -0.8653, 0.4994, 0.04857, -0.865, 0.4994, 0.04919, -0.865, 0.4996, 0.04141, -0.8653, 0.4994, 0.04857, -0.865, 0.4994, 0.04919, -0.865, 0.9719, -0.2354, 2.824e-07, 0.9719, -0.2354, 2.824e-07, 0.9719, -0.2354, 2.824e-07, 0.9719, -0.2354, 2.824e-07, 0.48, -0.2798, 0.8314, 0.48, -0.2798, 0.8314, 0.48, -0.2798, 0.8314, 0.48, -0.2798, 0.8314, -0.4994, -0.04919, 0.865, -0.4994, -0.04859, 0.865, -0.4996, -0.04145, 0.8653, -0.4994, -0.04919, 0.865, -0.9719, 0.2354, 0.0, -0.9719, 0.2354, 0.0, -0.9719, 0.2354, 0.0, -0.9719, 0.2354, 0.0, -0.48, 0.2798, -0.8314, -0.48, 0.2798, -0.8314, -0.48, 0.2798, -0.8314, -0.48, 0.2798, -0.8314, -0.4873, -0.2243, -0.844, -0.4873, -0.2243, -0.844, -0.4873, -0.2243, -0.844, -0.4873, -0.2243, -0.844, -0.9858, -0.1682, 0.0, -0.9858, -0.1682, 0.0, -0.9858, -0.1682, 0.0, -0.9858, -0.1682, 0.0, -0.4991, 0.05946, 0.8645, -0.4991, 0.05946, 0.8645, -0.4991, 0.05946, 0.8645, -0.4991, 0.05946, 0.8645, 0.4873, 0.2243, 0.844, 0.4873, 0.2243, 0.844, 0.4873, 0.2243, 0.844, 0.4873, 0.2243, 0.844, 0.9858, 0.1682, 1.734e-07, 0.9858, 0.1682, 1.734e-07, 0.9858, 0.1682, 1.734e-07, 0.9858, 0.1682, 1.734e-07, 0.4991, -0.05946, -0.8645, 0.4991, -0.05946, -0.8645, 0.4991, -0.05946, -0.8645, 0.4991, -0.05946, -0.8645, 0.5, 0.005383, -0.866, 0.5, 0.005383, -0.866, 0.5, 0.005383, -0.866, 0.5, 0.005383, -0.866, 0.9517, 0.307, 0.0, 0.9517, 0.307, 0.0, 0.9517, 0.307, 0.0, 0.9517, 0.307, 0.0, 0.4766, 0.3023, 0.8255, 0.4766, 0.3023, 0.8255, 0.4766, 0.3023, 0.8255, 0.4766, 0.3023, 0.8255, -0.5, -0.005383, 0.866, -0.5, -0.005383, 0.866, -0.5, -0.005383, 0.866, -0.5, -0.005383, 0.866, -0.9517, -0.307, 0.0, -0.9517, -0.307, 0.0, -0.9517, -0.307, 0.0, -0.9517, -0.307, 0.0, -0.4766, -0.3023, -0.8255, -0.4766, -0.3023, -0.8255, -0.4766, -0.3023, -0.8255, -0.4766, -0.3023, -0.8255, -0.4985, 0.07732, -0.8634, -0.4985, 0.07732, -0.8634, -0.4985, 0.07732, -0.8634, -0.4985, 0.07732, -0.8634, -0.9853, -0.1707, 0.0, -0.9853, -0.1707, 0.0, -0.9853, -0.1707, 0.0, -0.9853, -0.1707, 0.0, -0.485, -0.2433, 0.84, -0.485, -0.2433, 0.84, -0.485, -0.2433, 0.84, -0.485, -0.2433, 0.84, 0.4985, -0.07732, 0.8634, 0.4985, -0.07732, 0.8634, 0.4985, -0.07732, 0.8634, 0.4985, -0.07732, 0.8634, 0.9853, 0.1707, 5.898e-08, 0.9853, 0.1707, 5.898e-08, 0.9853, 0.1707, 5.898e-08, 0.9853, 0.1707, 5.898e-08, 0.485, 0.2433, -0.84, 0.485, 0.2433, -0.84, 0.485, 0.2433, -0.84, 0.485, 0.2433, -0.84, 0.4882, -0.2164, -0.8455, 0.4882, -0.2164, -0.8455, 0.4882, -0.2164, -0.8455, 0.4882, -0.2164, -0.8455, 0.9142, -0.4053, 2.365e-08, 0.9142, -0.4053, 2.365e-08, 0.9142, -0.4053, 2.365e-08, 0.9142, -0.4053, 2.365e-08, 0.4882, -0.2164, 0.8455, 0.4882, -0.2164, 0.8455, 0.4882, -0.2164, 0.8455, 0.4882, -0.2164, 0.8455, -0.4882, 0.2164, 0.8455, -0.4882, 0.2164, 0.8455, -0.4882, 0.2164, 0.8455, -0.4882, 0.2164, 0.8455, -0.9142, 0.4053, 0.0, -0.9142, 0.4053, 0.0, -0.9142, 0.4053, 0.0, -0.9142, 0.4053, 0.0, -0.4882, 0.2164, -0.8455, -0.4882, 0.2164, -0.8455, -0.4882, 0.2164, -0.8455, -0.4882, 0.2164, -0.8455, -0.195, 0.08889, 0.9768, -0.195, 0.08889, 0.9768, -0.195, 0.08889, 0.9768, -0.195, 0.08889, 0.9768, -0.9381, 0.1381, 0.3177, -0.9381, 0.1381, 0.3177, -0.9381, 0.1381, 0.3177, -0.9381, 0.1381, 0.3177, -0.7504, 0.05016, -0.6591, -0.7504, 0.05016, -0.6591, -0.7504, 0.05016, -0.6591, -0.7504, 0.05016, -0.6591, 0.195, -0.08889, -0.9768, 0.195, -0.08889, -0.9768, 0.195, -0.08889, -0.9768, 0.195, -0.08889, -0.9768, 0.7266, -0.0183, 0.6869, 0.7266, -0.0183, 0.6869, 0.7266, -0.0183, 0.6869, 0.7266, -0.0183, 0.6869, 0.9381, -0.1381, -0.3177, 0.9381, -0.1381, -0.3177, 0.9381, -0.1381, -0.3177, 0.9381, -0.1381, -0.3177, 0.7504, -0.05016, 0.6591, 0.7504, -0.05016, 0.6591, 0.7504, -0.05016, 0.6591, 0.7504, -0.05016, 0.6591, -0.1903, -0.236, 0.9529, -0.1903, -0.236, 0.9529, -0.1903, -0.236, 0.9529, -0.1903, -0.236, 0.9529, 0.0, -1.0, 2.083e-07, 0.0, -1.0, 1.667e-07, 0.0, -1.0, 1.667e-07, 0.0, -1.0, 2.083e-07, 0.0, 1.0, -2.667e-06, 0.0, 1.0, -2.667e-06, 0.0, 1.0, -2.667e-06, 0.0, 1.0, -2.667e-06, 0.0, -1.0, -4.167e-08, 0.0, -1.0, 2.083e-07, 0.0, -1.0, 2.083e-07, 0.0, -1.0, -4.167e-08, 0.0, 1.0, -2.667e-06, 0.0, 1.0, -2.667e-06, 0.0, 1.0, -2.667e-06, 0.0, 1.0, -2.667e-06, 0.0, -1.0, 8.334e-08, 0.0, -1.0, -4.167e-08, 0.0, -1.0, -4.167e-08, 0.0, -1.0, 8.334e-08, 0.0, 1.0, -2.667e-06, 0.0, 1.0, -2.667e-06, 0.0, 1.0, -2.667e-06, 0.0, 1.0, -2.667e-06, 0.0, -1.0, 1.667e-07, 0.0, -1.0, 8.334e-08, 0.0, -1.0, 8.334e-08, 0.0, -1.0, 1.667e-07, 0.0, 1.0, -2.667e-06, 0.0, 1.0, 0.0, 0.0, 1.0, 0.0, 0.0, 1.0, -2.667e-06, 0.0, -1.0, 0.0, 0.0, -1.0, 1.667e-07, 0.0, -1.0, 1.667e-07, 0.0, -1.0, 0.0, 0.0, 1.0, 0.0, 0.0, 1.0, 0.0, 0.0, 1.0, 0.0, 0.0, 1.0, 0.0, 0.0, -1.0, 1.667e-07, 0.0, -1.0, 0.0, 0.0, -1.0, 0.0, 0.0, -1.0, 1.667e-07, 0.0, 1.0, 0.0, 0.0, 1.0, -2.667e-06, 0.0, 1.0, -2.667e-06, 0.0, 1.0, 0.0, 0.02686, 0.9996, 0.01292, 0.02686, 0.9996, 0.01292, 0.02686, 0.9996, 0.01292, 0.02686, 0.9996, 0.01292, 0.02686, 0.9996, 0.01292, 0.02686, 0.9996, 0.01292, 0.9471, -0.1499, -0.2839, 0.9471, -0.1499, -0.2839, 0.9471, -0.1499, -0.2839, 0.9471, -0.1499, -0.2839, 0.2277, -0.1313, -0.9649, 0.2277, -0.1313, -0.9649, 0.2277, -0.1313, -0.9649, 0.2277, -0.1313, -0.9649, -0.7266, 0.01827, -0.6869, -0.7266, 0.01827, -0.6869, -0.7266, 0.01827, -0.6869, -0.7266, 0.01827, -0.6869, -0.9472, 0.149, 0.2839, -0.9472, 0.149, 0.2839, -0.9472, 0.149, 0.2839, -0.9472, 0.149, 0.2839, -0.2276, 0.1315, 0.9648, -0.2276, 0.1315, 0.9648, -0.2276, 0.1315, 0.9648, -0.2276, 0.1315, 0.9648, 0.0, -1.0, 5.811e-08, 0.0, -1.0, 5.811e-08, 0.0, -1.0, 5.811e-08, 0.0, -1.0, 5.811e-08, 0.0, -1.0, 5.811e-08, 0.0, -1.0, 5.811e-08, 0.7511, -0.02433, 0.6597, 0.7511, -0.02433, 0.6597, 0.7511, -0.02433, 0.6597, 0.7511, -0.02433, 0.6597, 0.9253, 0.2135, -0.3133, 0.9253, 0.2135, -0.3133, 0.9253, 0.2135, -0.3133, 0.9253, 0.2135, -0.3133, 0.1903, 0.236, -0.9529, 0.1903, 0.236, -0.9529, 0.1903, 0.236, -0.9529, 0.1903, 0.236, -0.9529, -0.7511, 0.02433, -0.6597, -0.7511, 0.02433, -0.6597, -0.7511, 0.02433, -0.6597, -0.7511, 0.02433, -0.6597, -0.9253, -0.2135, 0.3133, -0.9253, -0.2135, 0.3133, -0.9253, -0.2135, 0.3133, -0.9253, -0.2135, 0.3133, 0.751, 0.02943, 0.6596, 0.7511, 0.02821, 0.6596, 0.7511, 0.02821, 0.6596, 0.751, 0.02931, 0.6596, 0.9447, 0.07198, -0.3199, 0.9447, 0.07198, -0.3199, 0.9447, 0.07198, -0.3199, 0.9447, 0.07198, -0.3199, 0.1956, 0.0439, -0.9797, 0.1956, 0.0439, -0.9797, 0.1956, 0.0439, -0.9797, 0.1956, 0.0439, -0.9797, -0.751, -0.02931, -0.6596, -0.7511, -0.02821, -0.6596, -0.7511, -0.02821, -0.6596, -0.751, -0.02943, -0.6596, -0.9447, -0.07197, 0.3199, -0.9447, -0.07197, 0.3199, -0.9447, -0.07197, 0.3199, -0.9447, -0.07197, 0.3199, -0.1956, -0.0439, 0.9797, -0.1956, -0.0439, 0.9797, -0.1956, -0.0439, 0.9797, -0.1956, -0.0439, 0.9797, -0.1954, -0.06437, 0.9786, -0.1954, -0.06413, 0.9786, -0.1954, -0.06413, 0.9786, -0.1953, -0.07098, 0.9782, -0.9429, -0.09439, 0.3193, -0.9429, -0.09439, 0.3193, -0.9429, -0.09439, 0.3193, -0.9429, -0.09439, 0.3193, -0.751, -0.03054, -0.6596, -0.751, -0.02931, -0.6596, -0.751, -0.02943, -0.6596, -0.751, -0.03054, -0.6596, 0.1953, 0.07097, -0.9782, 0.1954, 0.06413, -0.9786, 0.1954, 0.06413, -0.9786, 0.1954, 0.06434, -0.9786, 0.9429, 0.09439, -0.3193, 0.9429, 0.09439, -0.3193, 0.9429, 0.09439, -0.3193, 0.9429, 0.09439, -0.3193, 0.751, 0.03054, 0.6596, 0.751, 0.02943, 0.6596, 0.751, 0.02931, 0.6596, 0.751, 0.03054, 0.6596, 0.7495, 0.07118, 0.6582, 0.7495, 0.07118, 0.6582, 0.7495, 0.07118, 0.6582, 0.7495, 0.07118, 0.6582, 0.9377, 0.1413, -0.3175, 0.9377, 0.1413, -0.3175, 0.9377, 0.1413, -0.3175, 0.9377, 0.1413, -0.3175, 0.1953, 0.07118, -0.9782, 0.1953, 0.07097, -0.9782, 0.1954, 0.06434, -0.9786, 0.1953, 0.07118, -0.9782, -0.7495, -0.07118, -0.6582, -0.7495, -0.07118, -0.6582, -0.7495, -0.07118, -0.6582, -0.7495, -0.07118, -0.6582, -0.9377, -0.1413, 0.3175, -0.9377, -0.1413, 0.3175, -0.9377, -0.1413, 0.3175, -0.9377, -0.1413, 0.3175, -0.1953, -0.07118, 0.9782, -0.1954, -0.06437, 0.9786, -0.1953, -0.07098, 0.9782, -0.1953, -0.07118, 0.9782, -0.1897, 0.2486, 0.9499, -0.1897, 0.2486, 0.9499, -0.1897, 0.2486, 0.9499, -0.1897, 0.2486, 0.9499, -0.8972, 0.3204, 0.3038, -0.8972, 0.3204, 0.3038, -0.8972, 0.3204, 0.3038, -0.8972, 0.3204, 0.3038, -0.7489, 0.08128, -0.6577, -0.7489, 0.08128, -0.6577, -0.7489, 0.08128, -0.6577, -0.7489, 0.08128, -0.6577, 0.1897, -0.2486, -0.9499, 0.1897, -0.2486, -0.9499, 0.1897, -0.2486, -0.9499, 0.1897, -0.2486, -0.9499, 0.8972, -0.3204, -0.3038, 0.8972, -0.3204, -0.3038, 0.8972, -0.3204, -0.3038, 0.8972, -0.3204, -0.3038, 0.7489, -0.08128, 0.6577, 0.7489, -0.08128, 0.6577, 0.7489, -0.08128, 0.6577, 0.7489, -0.08128, 0.6577, 0.7514, -0.003517, 0.6599, 0.7514, -0.003517, 0.6599, 0.7514, -0.003517, 0.6599, 0.7514, -0.003517, 0.6599, 0.9375, 0.1426, -0.3175, 0.9375, 0.1426, -0.3175, 0.9375, 0.1426, -0.3175, 0.9375, 0.1426, -0.3175, 0.1937, 0.146, -0.9701, 0.1937, 0.146, -0.9701, 0.1937, 0.146, -0.9701, 0.1937, 0.146, -0.9701, -0.7514, 0.003517, -0.6599, -0.7514, 0.003517, -0.6599, -0.7514, 0.003517, -0.6599, -0.7514, 0.003517, -0.6599, -0.9375, -0.1426, 0.3175, -0.9375, -0.1426, 0.3175, -0.9375, -0.1426, 0.3175, -0.9375, -0.1426, 0.3175, -0.1937, -0.146, 0.9701, -0.1937, -0.146, 0.9701, -0.1937, -0.146, 0.9701, -0.1937, -0.146, 0.9701, -0.1933, -0.1592, 0.9681, -0.1933, -0.1592, 0.9681, -0.1933, -0.1592, 0.9681, -0.1933, -0.1592, 0.9681, -0.9015, -0.3066, 0.3053, -0.9015, -0.3066, 0.3053, -0.9015, -0.3066, 0.3053, -0.9015, -0.3066, 0.3053, -0.7418, -0.1588, -0.6515, -0.7418, -0.1588, -0.6515, -0.7418, -0.1588, -0.6515, -0.7418, -0.1588, -0.6515, 0.1933, 0.1592, -0.9681, 0.1933, 0.1592, -0.9681, 0.1933, 0.1592, -0.9681, 0.1933, 0.1592, -0.9681, 0.7443, 0.1369, 0.6537, 0.7443, 0.1369, 0.6537, 0.7443, 0.1369, 0.6537, 0.7443, 0.1369, 0.6537, 0.9015, 0.3066, -0.3053, 0.9015, 0.3066, -0.3053, 0.9015, 0.3066, -0.3053, 0.9015, 0.3066, -0.3053, 0.7418, 0.1588, 0.6515, 0.7418, 0.1588, 0.6515, 0.7418, 0.1588, 0.6515, 0.7418, 0.1588, 0.6515, -0.1956, 0.04533, 0.9796, -0.1956, 0.04533, 0.9796, -0.1956, 0.04533, 0.9796, -0.1956, 0.04533, 0.9796, 0.0, -1.0, 0.0, 0.0, -1.0, -8.334e-08, 0.0, -1.0, -8.334e-08, 0.0, -1.0, 0.0, 0.0, 1.0, 2.667e-06, 0.0, 1.0, -1.333e-06, 0.0, 1.0, -1.333e-06, 0.0, 1.0, 2.667e-06, 0.0, -1.0, -8.334e-08, 0.0, -1.0, 0.0, 0.0, -1.0, 0.0, 0.0, -1.0, -8.334e-08, 0.0, 1.0, -1.333e-06, 0.0, 1.0, -4e-06, 0.0, 1.0, -4e-06, 0.0, 1.0, -1.333e-06, 0.0, -1.0, -8.334e-08, 0.0, -1.0, -8.334e-08, 0.0, -1.0, -8.334e-08, 0.0, -1.0, -8.334e-08, 0.0, 1.0, -4e-06, 0.0, 1.0, -2.667e-06, 0.0, 1.0, -2.667e-06, 0.0, 1.0, -4e-06, 0.0, -1.0, -4.167e-08, 0.0, -1.0, -8.334e-08, 0.0, -1.0, -8.334e-08, 0.0, -1.0, -4.167e-08, 0.0, 1.0, -2.667e-06, 0.0, 1.0, 1.333e-06, 0.0, 1.0, 1.333e-06, 0.0, 1.0, -2.667e-06, 0.0, -1.0, -1.25e-07, 0.0, -1.0, -4.167e-08, 0.0, -1.0, -4.167e-08, 0.0, -1.0, -1.25e-07, 0.0, 1.0, 1.333e-06, 0.0, 1.0, 4e-06, 0.0, 1.0, 4e-06, 0.0, 1.0, 1.333e-06, 0.0, -1.0, -8.334e-08, 0.0, -1.0, -1.25e-07, 0.0, -1.0, -1.25e-07, 0.0, -1.0, -8.334e-08, 0.0, 1.0, 4e-06, 0.0, 1.0, 2.667e-06, 0.0, 1.0, 2.667e-06, 0.0, 1.0, 4e-06, 0.0, 1.0, 1.859e-06, 0.0, 1.0, 1.859e-06, 0.0, 1.0, 1.859e-06, 0.0, 1.0, 1.859e-06, 0.0, 1.0, 1.859e-06, 0.0, 1.0, 1.859e-06, 0.9292, 0.1937, -0.3147, 0.9292, 0.1937, -0.3147, 0.9292, 0.1937, -0.3147, 0.9292, 0.1937, -0.3147, 0.1955, 0.05908, -0.9789, 0.1955, 0.05908, -0.9789, 0.1955, 0.05908, -0.9789, 0.1955, 0.05908, -0.9789, -0.7443, -0.1369, -0.6537, -0.7443, -0.1369, -0.6537, -0.7443, -0.1369, -0.6537, -0.7443, -0.1369, -0.6537, -0.9292, -0.1937, 0.3147, -0.9292, -0.1937, 0.3147, -0.9292, -0.1937, 0.3147, -0.9292, -0.1937, 0.3147, -0.1955, -0.05908, 0.9789, -0.1955, -0.05908, 0.9789, -0.1955, -0.05908, 0.9789, -0.1955, -0.05908, 0.9789, 0.0, -1.0, 1.743e-07, 0.0, -1.0, 1.743e-07, 0.0, -1.0, 1.743e-07, 0.0, -1.0, 1.743e-07, 0.0, -1.0, 1.743e-07, 0.0, -1.0, 1.743e-07, 0.7306, -0.2333, 0.6417, 0.7306, -0.2333, 0.6417, 0.7306, -0.2333, 0.6417, 0.7306, -0.2333, 0.6417, 0.9108, -0.2743, -0.3084, 0.9108, -0.2743, -0.3084, 0.9108, -0.2743, -0.3084, 0.9108, -0.2743, -0.3084, 0.1956, -0.04533, -0.9796, 0.1956, -0.04533, -0.9796, 0.1956, -0.04533, -0.9796, 0.1956, -0.04533, -0.9796, -0.7306, 0.2333, -0.6417, -0.7306, 0.2333, -0.6417, -0.7306, 0.2333, -0.6417, -0.7306, 0.2333, -0.6417, -0.9108, 0.2743, 0.3084, -0.9108, 0.2743, 0.3084, -0.9108, 0.2743, 0.3084, -0.9108, 0.2743, 0.3084, 0.7454, -0.126, 0.6546, 0.7454, -0.126, 0.6546, 0.7454, -0.126, 0.6546, 0.7454, -0.126, 0.6546, 0.9179, -0.2466, -0.3108, 0.9179, -0.2466, -0.3108, 0.9179, -0.2466, -0.3108, 0.9179, -0.2466, -0.3108, 0.1942, -0.1264, -0.9728, 0.1942, -0.1264, -0.9728, 0.1942, -0.1264, -0.9728, 0.1942, -0.1264, -0.9728, -0.7454, 0.126, -0.6546, -0.7454, 0.126, -0.6546, -0.7454, 0.126, -0.6546, -0.7454, 0.126, -0.6546, -0.9179, 0.2466, 0.3108, -0.9179, 0.2466, 0.3108, -0.9179, 0.2466, 0.3108, -0.9179, 0.2466, 0.3108, -0.1942, 0.1264, 0.9728, -0.1942, 0.1264, 0.9728, -0.1942, 0.1264, 0.9728, -0.1942, 0.1264, 0.9728, -0.1952, -0.07933, 0.9776, -0.1952, -0.07933, 0.9776, -0.1952, -0.07933, 0.9776, -0.1952, -0.07933, 0.9776, -0.9345, -0.1629, 0.3165, -0.9345, -0.1629, 0.3165, -0.9345, -0.1629, 0.3165, -0.9345, -0.1629, 0.3165, -0.7486, -0.08526, -0.6575, -0.7486, -0.08526, -0.6575, -0.7486, -0.08526, -0.6575, -0.7486, -0.08526, -0.6575, 0.1952, 0.07933, -0.9776, 0.1952, 0.07933, -0.9776, 0.1952, 0.07933, -0.9776, 0.1952, 0.07933, -0.9776, 0.9345, 0.1629, -0.3165, 0.9345, 0.1629, -0.3165, 0.9345, 0.1629, -0.3165, 0.9345, 0.1629, -0.3165, 0.7486, 0.08526, 0.6575, 0.7486, 0.08526, 0.6575, 0.7486, 0.08526, 0.6575, 0.7486, 0.08526, 0.6575, 0.7465, -0.1134, 0.6556, 0.7465, -0.1134, 0.6556, 0.7465, -0.1134, 0.6556, 0.7465, -0.1134, 0.6556, 0.925, -0.2151, -0.3132, 0.925, -0.2151, -0.3132, 0.925, -0.2151, -0.3132, 0.925, -0.2151, -0.3132, 0.1947, -0.1055, -0.9752, 0.1947, -0.1055, -0.9752, 0.1947, -0.1055, -0.9752, 0.1947, -0.1055, -0.9752, -0.7465, 0.1134, -0.6556, -0.7465, 0.1134, -0.6556, -0.7465, 0.1134, -0.6556, -0.7465, 0.1134, -0.6556, -0.925, 0.2151, 0.3132, -0.925, 0.2151, 0.3132, -0.925, 0.2151, 0.3132, -0.925, 0.2151, 0.3132, -0.1947, 0.1055, 0.9752, -0.1947, 0.1055, 0.9752, -0.1947, 0.1055, 0.9752, -0.1947, 0.1055, 0.9752, -0.1938, -0.143, 0.9706, -0.1938, -0.143, 0.9706, -0.1938, -0.143, 0.9706, -0.1938, -0.143, 0.9706, -0.9057, -0.2926, 0.3067, -0.9057, -0.2926, 0.3067, -0.9057, -0.2926, 0.3067, -0.9057, -0.2926, 0.3067, -0.7417, -0.1595, -0.6514, -0.7417, -0.1595, -0.6514, -0.7417, -0.1595, -0.6514, -0.7417, -0.1595, -0.6514, 0.1938, 0.143, -0.9706, 0.1938, 0.143, -0.9706, 0.1938, 0.143, -0.9706, 0.1938, 0.143, -0.9706, 0.9057, 0.2926, -0.3067, 0.9057, 0.2926, -0.3067, 0.9057, 0.2926, -0.3067, 0.9057, 0.2926, -0.3067, 0.7417, 0.1595, 0.6514, 0.7417, 0.1595, 0.6514, 0.7417, 0.1595, 0.6514, 0.7417, 0.1595, 0.6514, 0.7431, -0.1476, 0.6527, 0.7431, -0.1476, 0.6527, 0.7431, -0.1476, 0.6527, 0.7431, -0.1476, 0.6527, 0.9115, -0.2719, -0.3087, 0.9115, -0.2719, -0.3087, 0.9115, -0.2719, -0.3087, 0.9115, -0.2719, -0.3087, 0.1941, -0.1322, -0.972, 0.1941, -0.1322, -0.972, 0.1941, -0.1322, -0.972, 0.1941, -0.1322, -0.972, -0.7431, 0.1476, -0.6527, -0.7431, 0.1476, -0.6527, -0.7431, 0.1476, -0.6527, -0.7431, 0.1476, -0.6527, -0.9115, 0.2719, 0.3087, -0.9115, 0.2719, 0.3087, -0.9115, 0.2719, 0.3087, -0.9115, 0.2719, 0.3087, -0.1941, 0.1322, 0.972, -0.1941, 0.1322, 0.972, -0.1941, 0.1322, 0.972, -0.1941, 0.1322, 0.972])] * 3)])

# ---- objects
ob_cylinder_002 = bpy.data.objects.new('Cylinder.002', me_cylinder_002)

# ---- transforms, parenting, visibility, modifiers, constraints
ob_cylinder_002.location = (0.03578, 0.1468, -0.03287)
ob_cylinder_002.rotation_euler = (1.571, -0.0, 0.0)
ob_cylinder_002.scale = (0.01, 0.01, 0.01)
ob_cylinder_002.color = (0.8, 0.8, 0.8, 1.0)

# ---- collection membership
col_collection.objects.link(ob_cylinder_002)

# ---- scene / render settings (as saved in the file)
scene.frame_start = 1; scene.frame_end = 250; scene.frame_set(1)
scene.render.engine = 'BLENDER_EEVEE_NEXT'
scene.cycles.use_denoising = False
scene.cycles.samples = 128
scene.cycles.sampling_pattern = 'TABULATED_SOBOL'
scene.cycles.use_adaptive_sampling = False
scene.cycles.use_light_tree = False
scene.view_settings.view_transform = 'Filmic'
bpy.context.view_layer.update()

# ---- added for rendering (the .blend has no active camera and no usable light): camera, sun
cam_auto = bpy.data.cameras.new('AutoCamera')
cam_auto.lens = 50.0
cam_auto.sensor_width = 36.0
cam_auto.clip_end = 1000.0
ob_auto_camera = bpy.data.objects.new('AutoCamera', cam_auto)
scene.collection.objects.link(ob_auto_camera)
ob_auto_camera.location = (29.932, -35.7412, 37.514)
ob_auto_camera.rotation_euler = (1.09748, -7.21219e-08, 0.694738)
scene.camera = ob_auto_camera
light_auto_sun = bpy.data.lights.new('AutoSun', 'SUN')
light_auto_sun.energy = 3.0
light_auto_sun.angle = 0.0523599
ob_auto_sun = bpy.data.objects.new('AutoSun', light_auto_sun)
scene.collection.objects.link(ob_auto_sun)
ob_auto_sun.rotation_euler = (0.872665, 0.174533, 0.523599)
bpy.context.view_layer.update()

